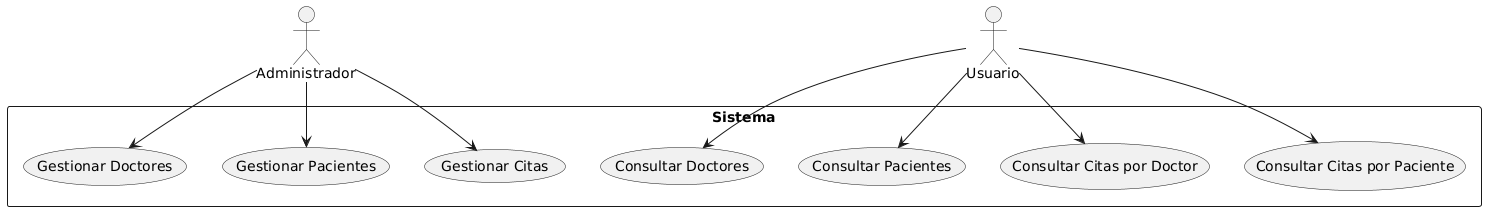

The diagram above was rendered by PlantUML. Its source (embedded in the PNG):
@startuml
actor "Administrador" as Admin
actor "Usuario" as User

rectangle Sistema {
  Admin --> (Gestionar Doctores)
  Admin --> (Gestionar Pacientes)
  Admin --> (Gestionar Citas)
  
  User --> (Consultar Doctores)
  User --> (Consultar Pacientes)
  User --> (Consultar Citas por Doctor)
  User --> (Consultar Citas por Paciente)
}
@enduml